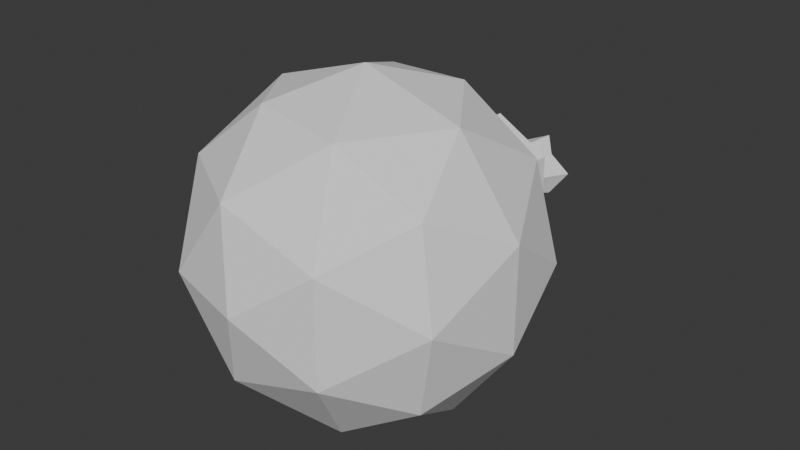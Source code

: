 # Source: Bomb.Blend  (saved by Blender 4.5.90; exported with 4.5.12 LTS)
import bpy
from mathutils import Matrix  # noqa: F401  (used for matrix-valued properties, if any)

bpy.ops.wm.read_factory_settings(use_empty=True)
scene = bpy.context.scene
scene.name = 'Scene'

# ---- collections
col_collection = bpy.data.collections.new('Collection'); scene.collection.children.link(col_collection)

# ---- node groups
ng_smooth_by_angle = bpy.data.node_groups.new('Smooth by Angle', 'GeometryNodeTree')
_s = ng_smooth_by_angle.interface.new_socket(name='Mesh', in_out='OUTPUT', socket_type='NodeSocketGeometry')
_s = ng_smooth_by_angle.interface.new_socket(name='Mesh', in_out='INPUT', socket_type='NodeSocketGeometry')
_s = ng_smooth_by_angle.interface.new_socket(name='Angle', in_out='INPUT', socket_type='NodeSocketFloat')
_s.subtype = 'ANGLE'
_s.default_value = 0.5236
_s.min_value = 0.0
_s.max_value = 3.142
_s.description = 'Maximum face angle for smooth edges'
_s = ng_smooth_by_angle.interface.new_socket(name='Ignore Sharpness', in_out='INPUT', socket_type='NodeSocketBool')
_s.force_non_field = True
ng_smooth_by_angle.description = 'Set the sharpness of mesh edges based on the angle between the neighboring faces'
ng_smooth_by_angle.is_modifier = True
_N = ng_smooth_by_angle.nodes; _L = ng_smooth_by_angle.links
n0 = _N.new('GeometryNodeSetShadeSmooth'); n0.name = 'Set Shade Smooth'; n0.location = (120, -80)
n0.domain = 'EDGE'
n1 = _N.new('GeometryNodeSetShadeSmooth'); n1.name = 'Set Shade Smooth.001'; n1.location = (300, -80)
n2 = _N.new('NodeGroupOutput'); n2.name = 'Group Output'; n2.location = (480, -80)
n3 = _N.new('GeometryNodeInputMeshEdgeAngle'); n3.name = 'Edge Angle'; n3.location = (-440, -240)
n4 = _N.new('NodeGroupInput'); n4.name = 'Group Input'; n4.location = (-80, -80)
n5 = _N.new('GeometryNodeInputEdgeSmooth'); n5.name = 'Is Edge Smooth'; n5.location = (-260, -120)
n6 = _N.new('GeometryNodeInputShadeSmooth'); n6.name = 'Is Shade Smooth'; n6.location = (-440, -397)
n7 = _N.new('FunctionNodeCompare'); n7.name = 'Compare'; n7.location = (-260, -260)
n7.operation = 'LESS_EQUAL'
n7.inputs[6].default_value = (0.0, 0.0, 0.0, 0.0)
n7.inputs[7].default_value = (0.0, 0.0, 0.0, 0.0)
n8 = _N.new('FunctionNodeBooleanMath'); n8.name = 'Boolean Math.001'; n8.location = (-80, -260)
n9 = _N.new('NodeGroupInput'); n9.name = 'Group Input.001'; n9.location = (-440, -329)
n10 = _N.new('NodeGroupInput'); n10.name = 'Group Input.002'; n10.location = (-259, -189)
n11 = _N.new('FunctionNodeBooleanMath'); n11.name = 'Boolean Math'; n11.location = (-80, -149)
n11.operation = 'OR'
n12 = _N.new('FunctionNodeBooleanMath'); n12.name = 'Boolean Math.002'; n12.location = (-260, -380)
n12.operation = 'OR'
n13 = _N.new('NodeGroupInput'); n13.name = 'Group Input.003'; n13.location = (-440, -460)
_L.new(n3.outputs[0], n7.inputs[0])
_L.new(n1.outputs[0], n2.inputs[0])
_L.new(n9.outputs[1], n7.inputs[1])
_L.new(n7.outputs[0], n8.inputs[0])
_L.new(n4.outputs[0], n0.inputs[0])
_L.new(n0.outputs[0], n1.inputs[0])
_L.new(n8.outputs[0], n0.inputs[2])
_L.new(n10.outputs[2], n11.inputs[1])
_L.new(n5.outputs[0], n11.inputs[0])
_L.new(n11.outputs[0], n0.inputs[1])
_L.new(n13.outputs[2], n12.inputs[1])
_L.new(n6.outputs[0], n12.inputs[0])
_L.new(n12.outputs[0], n8.inputs[1])
n2.is_active_output = True

# ---- world
world_world = bpy.data.worlds.new('World'); scene.world = world_world
world_world.use_nodes = True; world_world.node_tree.nodes.clear()
_N = world_world.node_tree.nodes; _L = world_world.node_tree.links
n0 = _N.new('ShaderNodeOutputWorld'); n0.name = 'World Output'; n0.location = (200, 100)
n1 = _N.new('ShaderNodeBackground'); n1.name = 'Background'; n1.location = (-200, 100)
n1.inputs[0].default_value = (0.05088, 0.05088, 0.05088, 1.0)
_L.new(n1.outputs[0], n0.inputs[0])
n0.is_active_output = True
world_world.color = (0.05088, 0.05088, 0.05088)
world_world.sun_shadow_jitter_overblur = 0.0

# ---- meshes
me_cube_001 = bpy.data.meshes.new('Cube.001')
me_cube_001.from_pydata([(-0.01131, -0.7448, 0.0001959), (0.3441, -0.4733, 0.2584), (-0.1471, -0.4733, 0.418), (-0.4506, -0.4733, 0.0001959), (-0.1471, -0.4733, -0.4176), (0.3441, -0.4733, -0.258), (0.1244, -0.03394, 0.418), (-0.3667, -0.03394, 0.2584), (-0.3667, -0.03394, -0.258), (0.1244, -0.03394, -0.4176), (0.428, -0.03394, 0.0001958), (-0.0911, -0.6714, 0.2458), (0.1976, -0.6714, 0.152), (0.1178, -0.5118, 0.3976), (0.4065, -0.5118, 0.0001959), (0.1976, -0.6714, -0.1516), (-0.2695, -0.6714, 0.0001959), (-0.3493, -0.5118, 0.2458), (-0.0911, -0.6714, -0.2454), (-0.3493, -0.5118, -0.2454), (0.1178, -0.5118, -0.3972), (0.4558, -0.2536, 0.152), (0.4558, -0.2536, -0.1516), (-0.01131, -0.2536, 0.4914), (0.2774, -0.2536, 0.3976), (-0.4784, -0.2536, 0.152), (-0.3, -0.2536, 0.3976), (-0.3, -0.2536, -0.3972), (-0.4784, -0.2536, -0.1516), (0.2774, -0.2536, -0.3972), (-0.01131, -0.2536, -0.491), (0.3267, 0.004626, 0.2458), (-0.1404, 0.004627, 0.3976), (-0.4291, 0.004626, 0.0001958), (-0.1404, 0.004627, -0.3972), (0.3267, 0.004626, -0.2454), (0.06849, 0.1642, 0.2458), (0.2469, 0.1642, 0.0001958), (-0.2202, 0.1642, 0.152), (-0.2202, 0.1642, -0.1516), (0.06849, 0.1642, -0.2454), (-0.01493, 0.3339, -0.1874), (0.1455, 0.3339, -0.09474), (0.1455, 0.3339, 0.09051), (-0.01493, 0.3339, 0.1831), (-0.1754, 0.3339, 0.09051), (-0.1754, 0.3339, -0.09474), (0.01866, 0.3338, -0.06908), (0.06917, 0.4732, -0.09187), (0.06765, 0.3335, -0.04879), (0.1151, 0.418, -0.0623), (0.08794, 0.3334, 0.0001958), (0.1579, 0.4486, 0.0001958), (0.06765, 0.3335, 0.04918), (0.1151, 0.418, 0.0627), (0.01866, 0.3338, 0.06947), (0.06917, 0.4732, 0.09226), (-0.03032, 0.334, 0.04918), (-0.005305, 0.4515, 0.0627), (-0.05061, 0.3341, 0.0001958), (-0.01953, 0.4979, 0.0001957), (-0.03032, 0.334, -0.04879), (-0.005305, 0.4515, -0.0623), (0.05501, 0.4347, 0.001348), (0.1128, 0.1882, -0.07164), (-0.0115, 0.1901, -0.144), (-0.1372, 0.1937, -0.07252), (-0.1372, 0.1938, 0.07256), (-0.01152, 0.1908, 0.1443), (0.1127, 0.1876, 0.07177), (0.02941, 0.2042, 0.1241), (-0.1257, 0.1984, 0.08055), (0.02929, 0.2014, -0.1237), (0.1159, 0.2019, 9.803e-05), (-0.1244, 0.1986, -0.08143)], [], [(0, 12, 11), (1, 12, 14), (0, 11, 16), (0, 16, 18), (0, 18, 15), (1, 14, 21), (2, 13, 23), (3, 17, 25), (4, 19, 27), (5, 20, 29), (1, 21, 24), (2, 23, 26), (3, 25, 28), (4, 27, 30), (5, 29, 22), (6, 31, 36), (7, 32, 38), (8, 33, 39), (9, 34, 40), (10, 35, 37), (37, 35, 40), (35, 9, 40), (40, 34, 39), (34, 8, 39), (39, 33, 38), (33, 7, 38), (38, 32, 36), (32, 6, 36), (36, 31, 37), (31, 10, 37), (22, 35, 10), (22, 29, 35), (29, 9, 35), (30, 34, 9), (30, 27, 34), (27, 8, 34), (28, 33, 8), (28, 25, 33), (25, 7, 33), (26, 32, 7), (26, 23, 32), (23, 6, 32), (24, 31, 6), (24, 21, 31), (21, 10, 31), (29, 30, 9), (29, 20, 30), (20, 4, 30), (27, 28, 8), (27, 19, 28), (19, 3, 28), (25, 26, 7), (25, 17, 26), (17, 2, 26), (23, 24, 6), (23, 13, 24), (13, 1, 24), (21, 22, 10), (21, 14, 22), (14, 5, 22), (15, 20, 5), (15, 18, 20), (18, 4, 20), (18, 19, 4), (18, 16, 19), (16, 3, 19), (16, 17, 3), (16, 11, 17), (11, 2, 17), (14, 15, 5), (14, 12, 15), (12, 0, 15), (11, 13, 2), (11, 12, 13), (12, 1, 13), (43, 51, 53), (51, 42, 49), (47, 48, 50, 49), (44, 43, 53, 55), (49, 50, 52, 51), (57, 44, 55), (51, 52, 54, 53), (45, 44, 57, 59), (53, 54, 56, 55), (46, 45, 59, 61), (55, 56, 58, 57), (41, 46, 61, 47), (57, 58, 60, 59), (50, 63, 52), (42, 41, 47, 49), (59, 60, 62, 61), (61, 62, 48, 47), (43, 42, 51), (54, 63, 56), (58, 63, 60), (62, 63, 48), (56, 63, 58), (52, 63, 54), (60, 63, 62), (48, 63, 50), (68, 70, 69, 43, 44), (67, 71, 68, 44, 45), (64, 72, 65, 41, 42), (66, 67, 45, 46), (69, 73, 64, 42, 43), (65, 74, 66, 46, 41), (73, 37, 64), (40, 64, 37), (64, 40, 72), (72, 40, 65), (39, 74, 65, 40), (74, 39, 66), (38, 67, 66, 39), (71, 67, 38), (71, 38, 68), (36, 68, 38), (70, 68, 36), (70, 36, 69), (37, 69, 36), (73, 69, 37)])
_uv = me_cube_001.uv_layers.new(name='UVMap')
_uv.uv.foreach_set('vector', [0.1818, 0.0, 0.2273, 0.07873, 0.1364, 0.07873, 0.2727, 0.1575, 0.3182, 0.07873, 0.3636, 0.1575, 0.9091, 0.0, 0.9545, 0.07873, 0.8636, 0.07873, 0.7273, 0.0, 0.7727, 0.07873, 0.6818, 0.07873, 0.5455, 0.0, 0.5909, 0.07873, 0.5, 0.07873, 0.2727, 0.1575, 0.3636, 0.1575, 0.3182, 0.2362, 0.09091, 0.1575, 0.1818, 0.1575, 0.1364, 0.2362, 0.8182, 0.1575, 0.9091, 0.1575, 0.8636, 0.2362, 0.6364, 0.1575, 0.7273, 0.1575, 0.6818, 0.2362, 0.4545, 0.1575, 0.5455, 0.1575, 0.5, 0.2362, 0.2727, 0.1575, 0.3182, 0.2362, 0.2273, 0.2362, 0.09091, 0.1575, 0.1364, 0.2362, 0.04546, 0.2362, 0.8182, 0.1575, 0.8636, 0.2362, 0.7727, 0.2362, 0.6364, 0.1575, 0.6818, 0.2362, 0.5909, 0.2362, 0.4545, 0.1575, 0.5, 0.2362, 0.4091, 0.2362, 0.1818, 0.3149, 0.2727, 0.3149, 0.2273, 0.3937, 0.0, 0.3149, 0.09091, 0.3149, 0.04546, 0.3937, 0.7273, 0.3149, 0.8182, 0.3149, 0.7727, 0.3937, 0.5455, 0.3149, 0.6364, 0.3149, 0.5909, 0.3937, 0.3636, 0.3149, 0.4545, 0.3149, 0.4091, 0.3937, 0.4091, 0.3937, 0.4545, 0.3149, 0.5, 0.3937, 0.4545, 0.3149, 0.5455, 0.3149, 0.5, 0.3937, 0.5909, 0.3937, 0.6364, 0.3149, 0.6818, 0.3937, 0.6364, 0.3149, 0.7273, 0.3149, 0.6818, 0.3937, 0.7727, 0.3937, 0.8182, 0.3149, 0.8636, 0.3937, 0.8182, 0.3149, 0.9091, 0.3149, 0.8636, 0.3937, 0.04546, 0.3937, 0.09091, 0.3149, 0.1364, 0.3937, 0.09091, 0.3149, 0.1818, 0.3149, 0.1364, 0.3937, 0.2273, 0.3937, 0.2727, 0.3149, 0.3182, 0.3937, 0.2727, 0.3149, 0.3636, 0.3149, 0.3182, 0.3937, 0.4091, 0.2362, 0.4545, 0.3149, 0.3636, 0.3149, 0.4091, 0.2362, 0.5, 0.2362, 0.4545, 0.3149, 0.5, 0.2362, 0.5455, 0.3149, 0.4545, 0.3149, 0.5909, 0.2362, 0.6364, 0.3149, 0.5455, 0.3149, 0.5909, 0.2362, 0.6818, 0.2362, 0.6364, 0.3149, 0.6818, 0.2362, 0.7273, 0.3149, 0.6364, 0.3149, 0.7727, 0.2362, 0.8182, 0.3149, 0.7273, 0.3149, 0.7727, 0.2362, 0.8636, 0.2362, 0.8182, 0.3149, 0.8636, 0.2362, 0.9091, 0.3149, 0.8182, 0.3149, 0.04546, 0.2362, 0.09091, 0.3149, 0.0, 0.3149, 0.04546, 0.2362, 0.1364, 0.2362, 0.09091, 0.3149, 0.1364, 0.2362, 0.1818, 0.3149, 0.09091, 0.3149, 0.2273, 0.2362, 0.2727, 0.3149, 0.1818, 0.3149, 0.2273, 0.2362, 0.3182, 0.2362, 0.2727, 0.3149, 0.3182, 0.2362, 0.3636, 0.3149, 0.2727, 0.3149, 0.5, 0.2362, 0.5909, 0.2362, 0.5455, 0.3149, 0.5, 0.2362, 0.5455, 0.1575, 0.5909, 0.2362, 0.5455, 0.1575, 0.6364, 0.1575, 0.5909, 0.2362, 0.6818, 0.2362, 0.7727, 0.2362, 0.7273, 0.3149, 0.6818, 0.2362, 0.7273, 0.1575, 0.7727, 0.2362, 0.7273, 0.1575, 0.8182, 0.1575, 0.7727, 0.2362, 0.8636, 0.2362, 0.9545, 0.2362, 0.9091, 0.3149, 0.8636, 0.2362, 0.9091, 0.1575, 0.9545, 0.2362, 0.9091, 0.1575, 1.0, 0.1575, 0.9545, 0.2362, 0.1364, 0.2362, 0.2273, 0.2362, 0.1818, 0.3149, 0.1364, 0.2362, 0.1818, 0.1575, 0.2273, 0.2362, 0.1818, 0.1575, 0.2727, 0.1575, 0.2273, 0.2362, 0.3182, 0.2362, 0.4091, 0.2362, 0.3636, 0.3149, 0.3182, 0.2362, 0.3636, 0.1575, 0.4091, 0.2362, 0.3636, 0.1575, 0.4545, 0.1575, 0.4091, 0.2362, 0.5, 0.07873, 0.5455, 0.1575, 0.4545, 0.1575, 0.5, 0.07873, 0.5909, 0.07873, 0.5455, 0.1575, 0.5909, 0.07873, 0.6364, 0.1575, 0.5455, 0.1575, 0.6818, 0.07873, 0.7273, 0.1575, 0.6364, 0.1575, 0.6818, 0.07873, 0.7727, 0.07873, 0.7273, 0.1575, 0.7727, 0.07873, 0.8182, 0.1575, 0.7273, 0.1575, 0.8636, 0.07873, 0.9091, 0.1575, 0.8182, 0.1575, 0.8636, 0.07873, 0.9545, 0.07873, 0.9091, 0.1575, 0.9545, 0.07873, 1.0, 0.1575, 0.9091, 0.1575, 0.3636, 0.1575, 0.4091, 0.07873, 0.4545, 0.1575, 0.3636, 0.1575, 0.3182, 0.07873, 0.4091, 0.07873, 0.3182, 0.07873, 0.3636, 0.0, 0.4091, 0.07873, 0.1364, 0.07873, 0.1818, 0.1575, 0.09091, 0.1575, 0.1364, 0.07873, 0.2273, 0.07873, 0.1818, 0.1575, 0.2273, 0.07873, 0.2727, 0.1575, 0.1818, 0.1575, 0.0, 0.0, 0.75, 0.5, 0.625, 0.5, 0.75, 0.5, 0.8333, 1.0, 0.875, 0.5, 1.0, 0.5, 1.0, 1.0, 0.875, 1.0, 0.875, 0.5, 0.5, 1.0, 0.0, 0.0, 0.625, 0.5, 0.5, 0.5, 0.875, 0.5, 0.875, 1.0, 0.75, 1.0, 0.75, 0.5, 0.375, 0.5, 0.5, 1.0, 0.5, 0.5, 0.75, 0.5, 0.75, 1.0, 0.625, 1.0, 0.625, 0.5, 0.3333, 1.0, 0.5, 1.0, 0.375, 0.5, 0.25, 0.5, 0.625, 0.5, 0.625, 1.0, 0.5, 1.0, 0.5, 0.5, 0.1667, 1.0, 0.3333, 1.0, 0.25, 0.5, 0.125, 0.5, 0.5, 0.5, 0.5, 1.0, 0.375, 1.0, 0.375, 0.5, 1.0, 1.0, 0.1667, 1.0, 0.125, 0.5, 1.0, 0.5, 0.375, 0.5, 0.375, 1.0, 0.25, 1.0, 0.25, 0.5, 0.4197, 0.4197, 0.2504, 0.246, 0.49, 0.25, 0.8333, 1.0, 1.0, 1.0, 1.0, 0.5, 0.875, 0.5, 0.25, 0.5, 0.25, 1.0, 0.125, 1.0, 0.125, 0.5, 0.125, 0.5, 0.125, 1.0, 0.0, 1.0, 0.0, 0.5, 0.0, 0.0, 0.8333, 1.0, 0.75, 0.5, 0.4197, 0.08029, 0.2504, 0.246, 0.25, 0.01, 0.08029, 0.08029, 0.2504, 0.246, 0.01, 0.25, 0.08029, 0.4197, 0.2504, 0.246, 0.25, 0.49, 0.25, 0.01, 0.2504, 0.246, 0.08029, 0.08029, 0.49, 0.25, 0.2504, 0.246, 0.4197, 0.08029, 0.01, 0.25, 0.2504, 0.246, 0.08029, 0.4197, 0.25, 0.49, 0.2504, 0.246, 0.4197, 0.4197, 0.5, 0.5291, 0.5531, 0.5733, 0.6667, 0.5189, 0.6667, 1.0, 0.5, 1.0, 0.3333, 0.5391, 0.3495, 0.5541, 0.5, 0.5291, 0.5, 1.0, 0.3333, 1.0, 0.8333, 0.5207, 0.9469, 0.5641, 1.0, 0.527, 1.0, 1.0, 0.8333, 1.0, 0.1667, 0.5388, 0.3333, 0.5391, 0.3333, 1.0, 0.1667, 1.0, 0.6667, 0.5189, 0.7498, 0.5657, 0.8333, 0.5207, 0.8333, 1.0, 0.6667, 1.0, -8.941e-08, 0.527, 0.1488, 0.5549, 0.1667, 0.5388, 0.1667, 1.0, -8.941e-08, 1.0, 0.7498, 0.5657, 0.0, 0.0, 0.8333, 0.5207, 0.5, 0.3937, 0.8333, 0.5207, 0.0, 0.0, 0.8333, 0.5207, 0.5, 0.3937, 0.9469, 0.5641, 0.9469, 0.5641, 0.5, 0.3937, 1.0, 0.527, 0.6818, 0.3937, 0.1488, 0.5549, 1.0, 0.527, 0.5909, 0.3937, 0.1488, 0.5549, 0.6818, 0.3937, 0.1667, 0.5388, 0.8636, 0.3937, 0.3333, 0.5391, 0.1667, 0.5388, 0.6818, 0.3937, 0.3495, 0.5541, 0.3333, 0.5391, 0.8636, 0.3937, 0.3495, 0.5541, 0.8636, 0.3937, 0.5, 0.5291, 0.1364, 0.3937, 0.5, 0.5291, 0.8636, 0.3937, 0.5531, 0.5733, 0.5, 0.5291, 0.1364, 0.3937, 0.5531, 0.5733, 0.1364, 0.3937, 0.6667, 0.5189, 0.3182, 0.3937, 0.6667, 0.5189, 0.1364, 0.3937, 0.7498, 0.5657, 0.6667, 0.5189, 0.3182, 0.3937])
me_cube_001.update()

# ---- objects
ob_bomb = bpy.data.objects.new('Bomb', me_cube_001)

# ---- transforms, parenting, visibility, modifiers, constraints
ob_bomb.location = (0.0, 0.0, 0.0)
_m = ob_bomb.modifiers.new('Curve', 'CURVE')
_m.deform_axis = 'POS_Y'
_m = ob_bomb.modifiers.new('Smooth by Angle', 'NODES')
_m.node_group = ng_smooth_by_angle
_gi = [s.identifier for s in ng_smooth_by_angle.interface.items_tree if s.item_type == 'SOCKET' and s.in_out == 'INPUT']
_m[_gi[1]] = 0.8412  # Angle
_m.use_pin_to_last = True
_m.show_group_selector = False

# ---- collection membership
col_collection.objects.link(ob_bomb)

# ---- scene / render settings (as saved in the file)
scene.frame_start = 1; scene.frame_end = 250; scene.frame_set(1)
scene.render.engine = 'BLENDER_EEVEE_NEXT'
bpy.context.view_layer.update()

# ---- added for rendering (the .blend has no active camera and no usable light): camera, sun
cam_auto = bpy.data.cameras.new('AutoCamera')
cam_auto.lens = 50.0
cam_auto.sensor_width = 36.0
cam_auto.clip_end = 1000.0
ob_auto_camera = bpy.data.objects.new('AutoCamera', cam_auto)
scene.collection.objects.link(ob_auto_camera)
ob_auto_camera.location = (1.69023, -2.16529, 1.36143)
ob_auto_camera.rotation_euler = (1.09748, -7.21219e-08, 0.694738)
scene.camera = ob_auto_camera
light_auto_sun = bpy.data.lights.new('AutoSun', 'SUN')
light_auto_sun.energy = 3.0
light_auto_sun.angle = 0.0523599
ob_auto_sun = bpy.data.objects.new('AutoSun', light_auto_sun)
scene.collection.objects.link(ob_auto_sun)
ob_auto_sun.rotation_euler = (0.872665, 0.174533, 0.523599)
bpy.context.view_layer.update()
